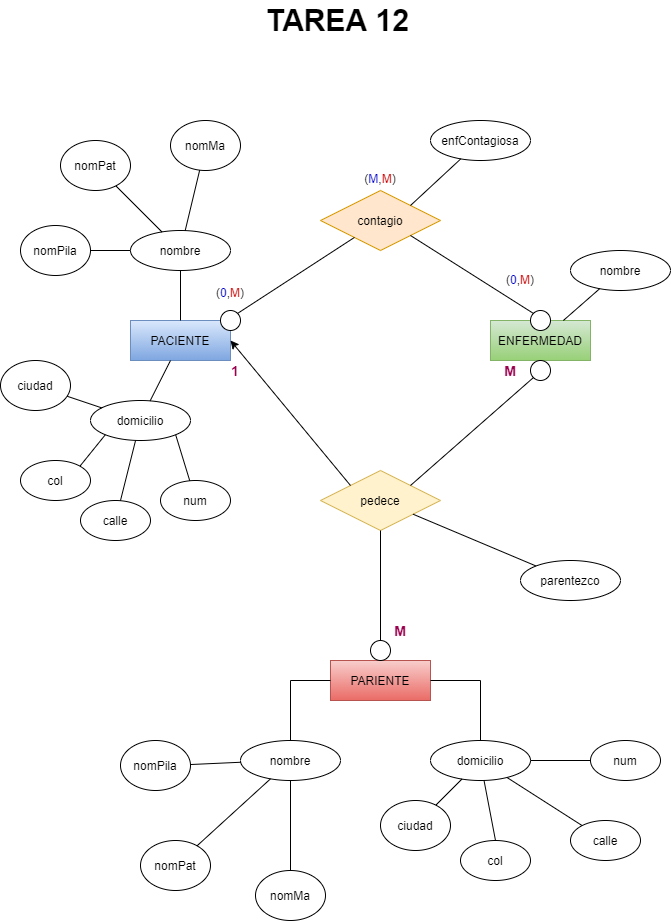

The diagram above was exported from draw.io. Its source (the exported page's mxGraphModel, read from the mxfile embedded in the PNG):
<mxGraphModel dx="786" dy="611" grid="1" gridSize="10" guides="1" tooltips="1" connect="1" arrows="1" fold="1" page="1" pageScale="1" pageWidth="850" pageHeight="1100" math="0" shadow="0">
  <root>
    <mxCell id="BK33DuZnYbcVaP9sIVmj-0" />
    <mxCell id="BK33DuZnYbcVaP9sIVmj-1" parent="BK33DuZnYbcVaP9sIVmj-0" />
    <mxCell id="sBqvR7D--QeqVJmk68_x-0" value="PACIENTE" style="whiteSpace=wrap;html=1;align=center;gradientColor=#7ea6e0;fillColor=#dae8fc;strokeColor=#6c8ebf;" vertex="1" parent="BK33DuZnYbcVaP9sIVmj-1">
      <mxGeometry x="200" y="380" width="100" height="40" as="geometry" />
    </mxCell>
    <mxCell id="sBqvR7D--QeqVJmk68_x-1" value="ENFERMEDAD" style="whiteSpace=wrap;html=1;align=center;gradientColor=#97d077;fillColor=#d5e8d4;strokeColor=#82b366;" vertex="1" parent="BK33DuZnYbcVaP9sIVmj-1">
      <mxGeometry x="560" y="380" width="100" height="40" as="geometry" />
    </mxCell>
    <mxCell id="sBqvR7D--QeqVJmk68_x-2" value="PARIENTE" style="whiteSpace=wrap;html=1;align=center;gradientColor=#ea6b66;fillColor=#f8cecc;strokeColor=#b85450;" vertex="1" parent="BK33DuZnYbcVaP9sIVmj-1">
      <mxGeometry x="400" y="720" width="100" height="40" as="geometry" />
    </mxCell>
    <mxCell id="sBqvR7D--QeqVJmk68_x-3" value="contagio" style="shape=rhombus;perimeter=rhombusPerimeter;whiteSpace=wrap;html=1;align=center;fillColor=#ffe6cc;strokeColor=#d79b00;" vertex="1" parent="BK33DuZnYbcVaP9sIVmj-1">
      <mxGeometry x="390" y="250" width="120" height="60" as="geometry" />
    </mxCell>
    <mxCell id="sBqvR7D--QeqVJmk68_x-4" value="pedece" style="shape=rhombus;perimeter=rhombusPerimeter;whiteSpace=wrap;html=1;align=center;fillColor=#fff2cc;strokeColor=#d6b656;" vertex="1" parent="BK33DuZnYbcVaP9sIVmj-1">
      <mxGeometry x="390" y="530" width="120" height="60" as="geometry" />
    </mxCell>
    <mxCell id="sBqvR7D--QeqVJmk68_x-6" value="nombre" style="ellipse;whiteSpace=wrap;html=1;align=center;" vertex="1" parent="BK33DuZnYbcVaP9sIVmj-1">
      <mxGeometry x="200" y="290" width="100" height="40" as="geometry" />
    </mxCell>
    <mxCell id="sBqvR7D--QeqVJmk68_x-7" value="domicilio" style="ellipse;whiteSpace=wrap;html=1;align=center;" vertex="1" parent="BK33DuZnYbcVaP9sIVmj-1">
      <mxGeometry x="160" y="460" width="100" height="40" as="geometry" />
    </mxCell>
    <mxCell id="sBqvR7D--QeqVJmk68_x-8" value="ciudad" style="ellipse;whiteSpace=wrap;html=1;align=center;" vertex="1" parent="BK33DuZnYbcVaP9sIVmj-1">
      <mxGeometry x="70" y="420" width="70" height="50" as="geometry" />
    </mxCell>
    <mxCell id="sBqvR7D--QeqVJmk68_x-9" value="calle" style="ellipse;whiteSpace=wrap;html=1;align=center;" vertex="1" parent="BK33DuZnYbcVaP9sIVmj-1">
      <mxGeometry x="150" y="560" width="70" height="40" as="geometry" />
    </mxCell>
    <mxCell id="sBqvR7D--QeqVJmk68_x-10" value="num" style="ellipse;whiteSpace=wrap;html=1;align=center;" vertex="1" parent="BK33DuZnYbcVaP9sIVmj-1">
      <mxGeometry x="230" y="540" width="70" height="40" as="geometry" />
    </mxCell>
    <mxCell id="sBqvR7D--QeqVJmk68_x-11" value="col" style="ellipse;whiteSpace=wrap;html=1;align=center;" vertex="1" parent="BK33DuZnYbcVaP9sIVmj-1">
      <mxGeometry x="90" y="520" width="70" height="40" as="geometry" />
    </mxCell>
    <mxCell id="sBqvR7D--QeqVJmk68_x-12" value="" style="endArrow=none;html=1;rounded=0;" edge="1" parent="BK33DuZnYbcVaP9sIVmj-1" source="sBqvR7D--QeqVJmk68_x-6" target="sBqvR7D--QeqVJmk68_x-0">
      <mxGeometry relative="1" as="geometry">
        <mxPoint x="170" y="500" as="sourcePoint" />
        <mxPoint x="330" y="500" as="targetPoint" />
      </mxGeometry>
    </mxCell>
    <mxCell id="sBqvR7D--QeqVJmk68_x-13" value="" style="endArrow=none;html=1;rounded=0;" edge="1" parent="BK33DuZnYbcVaP9sIVmj-1" source="sBqvR7D--QeqVJmk68_x-8" target="sBqvR7D--QeqVJmk68_x-7">
      <mxGeometry relative="1" as="geometry">
        <mxPoint x="260" y="340" as="sourcePoint" />
        <mxPoint x="260" y="390" as="targetPoint" />
      </mxGeometry>
    </mxCell>
    <mxCell id="sBqvR7D--QeqVJmk68_x-14" value="" style="endArrow=none;html=1;rounded=0;" edge="1" parent="BK33DuZnYbcVaP9sIVmj-1" source="sBqvR7D--QeqVJmk68_x-7" target="sBqvR7D--QeqVJmk68_x-0">
      <mxGeometry relative="1" as="geometry">
        <mxPoint x="144.806946917843" y="437.3648628424902" as="sourcePoint" />
        <mxPoint x="195.19305308215712" y="472.63513715751003" as="targetPoint" />
      </mxGeometry>
    </mxCell>
    <mxCell id="sBqvR7D--QeqVJmk68_x-15" value="" style="endArrow=none;html=1;rounded=0;exitX=1;exitY=0;exitDx=0;exitDy=0;entryX=0;entryY=1;entryDx=0;entryDy=0;" edge="1" parent="BK33DuZnYbcVaP9sIVmj-1" source="sBqvR7D--QeqVJmk68_x-11" target="sBqvR7D--QeqVJmk68_x-7">
      <mxGeometry relative="1" as="geometry">
        <mxPoint x="229.8058067569142" y="470.38838648617184" as="sourcePoint" />
        <mxPoint x="250" y="430" as="targetPoint" />
      </mxGeometry>
    </mxCell>
    <mxCell id="sBqvR7D--QeqVJmk68_x-16" value="" style="endArrow=none;html=1;rounded=0;" edge="1" parent="BK33DuZnYbcVaP9sIVmj-1" source="sBqvR7D--QeqVJmk68_x-9" target="sBqvR7D--QeqVJmk68_x-7">
      <mxGeometry relative="1" as="geometry">
        <mxPoint x="120" y="570" as="sourcePoint" />
        <mxPoint x="184.6446609406736" y="504.1421356237306" as="targetPoint" />
      </mxGeometry>
    </mxCell>
    <mxCell id="sBqvR7D--QeqVJmk68_x-17" value="" style="endArrow=none;html=1;rounded=0;entryX=1;entryY=1;entryDx=0;entryDy=0;" edge="1" parent="BK33DuZnYbcVaP9sIVmj-1" source="sBqvR7D--QeqVJmk68_x-10" target="sBqvR7D--QeqVJmk68_x-7">
      <mxGeometry relative="1" as="geometry">
        <mxPoint x="167.8501392207104" y="620.2480367995026" as="sourcePoint" />
        <mxPoint x="212.05745409944223" y="509.74605161388695" as="targetPoint" />
      </mxGeometry>
    </mxCell>
    <mxCell id="sBqvR7D--QeqVJmk68_x-18" value="nomPila" style="ellipse;whiteSpace=wrap;html=1;align=center;" vertex="1" parent="BK33DuZnYbcVaP9sIVmj-1">
      <mxGeometry x="90" y="285" width="70" height="50" as="geometry" />
    </mxCell>
    <mxCell id="sBqvR7D--QeqVJmk68_x-19" value="nomPat" style="ellipse;whiteSpace=wrap;html=1;align=center;" vertex="1" parent="BK33DuZnYbcVaP9sIVmj-1">
      <mxGeometry x="130" y="200" width="70" height="50" as="geometry" />
    </mxCell>
    <mxCell id="sBqvR7D--QeqVJmk68_x-20" value="nomMa" style="ellipse;whiteSpace=wrap;html=1;align=center;" vertex="1" parent="BK33DuZnYbcVaP9sIVmj-1">
      <mxGeometry x="240" y="180" width="70" height="50" as="geometry" />
    </mxCell>
    <mxCell id="sBqvR7D--QeqVJmk68_x-21" value="" style="endArrow=none;html=1;rounded=0;" edge="1" parent="BK33DuZnYbcVaP9sIVmj-1" source="sBqvR7D--QeqVJmk68_x-18" target="sBqvR7D--QeqVJmk68_x-6">
      <mxGeometry relative="1" as="geometry">
        <mxPoint x="260" y="340" as="sourcePoint" />
        <mxPoint x="260" y="390" as="targetPoint" />
      </mxGeometry>
    </mxCell>
    <mxCell id="sBqvR7D--QeqVJmk68_x-22" value="" style="endArrow=none;html=1;rounded=0;" edge="1" parent="BK33DuZnYbcVaP9sIVmj-1" source="sBqvR7D--QeqVJmk68_x-19" target="sBqvR7D--QeqVJmk68_x-6">
      <mxGeometry relative="1" as="geometry">
        <mxPoint x="168.67608894212083" y="311.81089439278855" as="sourcePoint" />
        <mxPoint x="209.99999999999875" y="320" as="targetPoint" />
      </mxGeometry>
    </mxCell>
    <mxCell id="sBqvR7D--QeqVJmk68_x-23" value="" style="endArrow=none;html=1;rounded=0;" edge="1" parent="BK33DuZnYbcVaP9sIVmj-1" source="sBqvR7D--QeqVJmk68_x-20" target="sBqvR7D--QeqVJmk68_x-6">
      <mxGeometry relative="1" as="geometry">
        <mxPoint x="243.10671845571142" y="269.3201553671345" as="sourcePoint" />
        <mxPoint x="253.3918139954551" y="300.1754419863653" as="targetPoint" />
      </mxGeometry>
    </mxCell>
    <mxCell id="sBqvR7D--QeqVJmk68_x-24" value="nombre" style="ellipse;whiteSpace=wrap;html=1;align=center;" vertex="1" parent="BK33DuZnYbcVaP9sIVmj-1">
      <mxGeometry x="640" y="310" width="100" height="40" as="geometry" />
    </mxCell>
    <mxCell id="sBqvR7D--QeqVJmk68_x-25" value="" style="endArrow=none;html=1;rounded=0;" edge="1" parent="BK33DuZnYbcVaP9sIVmj-1" source="sBqvR7D--QeqVJmk68_x-24" target="sBqvR7D--QeqVJmk68_x-1">
      <mxGeometry relative="1" as="geometry">
        <mxPoint x="580.0043077918704" y="309.995080507333" as="sourcePoint" />
        <mxPoint x="582.51" y="370.79999999999995" as="targetPoint" />
      </mxGeometry>
    </mxCell>
    <mxCell id="sBqvR7D--QeqVJmk68_x-27" value="nombre" style="ellipse;whiteSpace=wrap;html=1;align=center;" vertex="1" parent="BK33DuZnYbcVaP9sIVmj-1">
      <mxGeometry x="310" y="800" width="100" height="40" as="geometry" />
    </mxCell>
    <mxCell id="sBqvR7D--QeqVJmk68_x-28" value="nomPila" style="ellipse;whiteSpace=wrap;html=1;align=center;" vertex="1" parent="BK33DuZnYbcVaP9sIVmj-1">
      <mxGeometry x="190" y="800" width="70" height="50" as="geometry" />
    </mxCell>
    <mxCell id="sBqvR7D--QeqVJmk68_x-29" value="nomPat" style="ellipse;whiteSpace=wrap;html=1;align=center;" vertex="1" parent="BK33DuZnYbcVaP9sIVmj-1">
      <mxGeometry x="210" y="900" width="70" height="50" as="geometry" />
    </mxCell>
    <mxCell id="sBqvR7D--QeqVJmk68_x-30" value="nomMa" style="ellipse;whiteSpace=wrap;html=1;align=center;" vertex="1" parent="BK33DuZnYbcVaP9sIVmj-1">
      <mxGeometry x="325" y="930" width="70" height="50" as="geometry" />
    </mxCell>
    <mxCell id="sBqvR7D--QeqVJmk68_x-34" value="" style="endArrow=none;html=1;rounded=0;" edge="1" parent="BK33DuZnYbcVaP9sIVmj-1" source="sBqvR7D--QeqVJmk68_x-28" target="sBqvR7D--QeqVJmk68_x-27">
      <mxGeometry relative="1" as="geometry">
        <mxPoint x="294.8697474683058" y="790.3010101267768" as="sourcePoint" />
        <mxPoint x="310.0027762154195" y="730.0030486518737" as="targetPoint" />
      </mxGeometry>
    </mxCell>
    <mxCell id="sBqvR7D--QeqVJmk68_x-35" value="" style="endArrow=none;html=1;rounded=0;" edge="1" parent="BK33DuZnYbcVaP9sIVmj-1" source="sBqvR7D--QeqVJmk68_x-29" target="sBqvR7D--QeqVJmk68_x-27">
      <mxGeometry relative="1" as="geometry">
        <mxPoint x="292.55955256939774" y="835.828295050874" as="sourcePoint" />
        <mxPoint x="343.7298625918304" y="821.2908866494049" as="targetPoint" />
      </mxGeometry>
    </mxCell>
    <mxCell id="sBqvR7D--QeqVJmk68_x-36" value="" style="endArrow=none;html=1;rounded=0;" edge="1" parent="BK33DuZnYbcVaP9sIVmj-1" source="sBqvR7D--QeqVJmk68_x-30" target="sBqvR7D--QeqVJmk68_x-27">
      <mxGeometry relative="1" as="geometry">
        <mxPoint x="309.9850040418521" y="922.4072246753615" as="sourcePoint" />
        <mxPoint x="372.11686747198314" y="829.3246987920254" as="targetPoint" />
      </mxGeometry>
    </mxCell>
    <mxCell id="sBqvR7D--QeqVJmk68_x-38" value="domicilio" style="ellipse;whiteSpace=wrap;html=1;align=center;" vertex="1" parent="BK33DuZnYbcVaP9sIVmj-1">
      <mxGeometry x="500" y="800" width="100" height="40" as="geometry" />
    </mxCell>
    <mxCell id="sBqvR7D--QeqVJmk68_x-39" value="calle" style="ellipse;whiteSpace=wrap;html=1;align=center;" vertex="1" parent="BK33DuZnYbcVaP9sIVmj-1">
      <mxGeometry x="640" y="880" width="70" height="40" as="geometry" />
    </mxCell>
    <mxCell id="sBqvR7D--QeqVJmk68_x-40" value="num" style="ellipse;whiteSpace=wrap;html=1;align=center;" vertex="1" parent="BK33DuZnYbcVaP9sIVmj-1">
      <mxGeometry x="660" y="800" width="70" height="40" as="geometry" />
    </mxCell>
    <mxCell id="sBqvR7D--QeqVJmk68_x-41" value="col" style="ellipse;whiteSpace=wrap;html=1;align=center;" vertex="1" parent="BK33DuZnYbcVaP9sIVmj-1">
      <mxGeometry x="530" y="900" width="70" height="40" as="geometry" />
    </mxCell>
    <mxCell id="sBqvR7D--QeqVJmk68_x-42" value="" style="endArrow=none;html=1;rounded=0;" edge="1" parent="BK33DuZnYbcVaP9sIVmj-1" target="sBqvR7D--QeqVJmk68_x-38" source="sBqvR7D--QeqVJmk68_x-2">
      <mxGeometry relative="1" as="geometry">
        <mxPoint x="536.6147126524022" y="779.996420364208" as="sourcePoint" />
        <mxPoint x="660" y="714.27" as="targetPoint" />
        <Array as="points">
          <mxPoint x="550" y="740" />
        </Array>
      </mxGeometry>
    </mxCell>
    <mxCell id="sBqvR7D--QeqVJmk68_x-43" value="" style="endArrow=none;html=1;rounded=0;exitX=0.5;exitY=0;exitDx=0;exitDy=0;" edge="1" parent="BK33DuZnYbcVaP9sIVmj-1" source="sBqvR7D--QeqVJmk68_x-41" target="sBqvR7D--QeqVJmk68_x-38">
      <mxGeometry relative="1" as="geometry">
        <mxPoint x="629.8058067569142" y="794.6583864861718" as="sourcePoint" />
        <mxPoint x="650" y="754.27" as="targetPoint" />
      </mxGeometry>
    </mxCell>
    <mxCell id="sBqvR7D--QeqVJmk68_x-44" value="" style="endArrow=none;html=1;rounded=0;" edge="1" parent="BK33DuZnYbcVaP9sIVmj-1" source="sBqvR7D--QeqVJmk68_x-39" target="sBqvR7D--QeqVJmk68_x-38">
      <mxGeometry relative="1" as="geometry">
        <mxPoint x="520" y="894.27" as="sourcePoint" />
        <mxPoint x="584.6446609406736" y="828.4121356237306" as="targetPoint" />
      </mxGeometry>
    </mxCell>
    <mxCell id="sBqvR7D--QeqVJmk68_x-45" value="" style="endArrow=none;html=1;rounded=0;" edge="1" parent="BK33DuZnYbcVaP9sIVmj-1" source="sBqvR7D--QeqVJmk68_x-40" target="sBqvR7D--QeqVJmk68_x-38">
      <mxGeometry relative="1" as="geometry">
        <mxPoint x="567.8501392207104" y="944.5180367995026" as="sourcePoint" />
        <mxPoint x="612.0574540994422" y="834.0160516138869" as="targetPoint" />
      </mxGeometry>
    </mxCell>
    <mxCell id="sBqvR7D--QeqVJmk68_x-47" value="ciudad" style="ellipse;whiteSpace=wrap;html=1;align=center;" vertex="1" parent="BK33DuZnYbcVaP9sIVmj-1">
      <mxGeometry x="450" y="860" width="70" height="50" as="geometry" />
    </mxCell>
    <mxCell id="sBqvR7D--QeqVJmk68_x-48" value="" style="endArrow=none;html=1;rounded=0;" edge="1" parent="BK33DuZnYbcVaP9sIVmj-1" source="sBqvR7D--QeqVJmk68_x-47" target="sBqvR7D--QeqVJmk68_x-38">
      <mxGeometry relative="1" as="geometry">
        <mxPoint x="575" y="910" as="sourcePoint" />
        <mxPoint x="563.5206514903593" y="849.9503584453705" as="targetPoint" />
      </mxGeometry>
    </mxCell>
    <mxCell id="sBqvR7D--QeqVJmk68_x-49" value="" style="endArrow=none;html=1;rounded=0;entryX=0;entryY=0.5;entryDx=0;entryDy=0;exitX=0.5;exitY=0;exitDx=0;exitDy=0;" edge="1" parent="BK33DuZnYbcVaP9sIVmj-1" source="sBqvR7D--QeqVJmk68_x-27" target="sBqvR7D--QeqVJmk68_x-2">
      <mxGeometry relative="1" as="geometry">
        <mxPoint x="269.97356393219616" y="834.0285121129943" as="sourcePoint" />
        <mxPoint x="320.1912638025383" y="831.7476749542968" as="targetPoint" />
        <Array as="points">
          <mxPoint x="360" y="740" />
        </Array>
      </mxGeometry>
    </mxCell>
    <mxCell id="sBqvR7D--QeqVJmk68_x-51" value="parentezco" style="ellipse;whiteSpace=wrap;html=1;align=center;" vertex="1" parent="BK33DuZnYbcVaP9sIVmj-1">
      <mxGeometry x="590" y="620" width="100" height="40" as="geometry" />
    </mxCell>
    <mxCell id="sBqvR7D--QeqVJmk68_x-52" value="" style="endArrow=none;html=1;rounded=0;" edge="1" parent="BK33DuZnYbcVaP9sIVmj-1" source="sBqvR7D--QeqVJmk68_x-51" target="sBqvR7D--QeqVJmk68_x-4">
      <mxGeometry relative="1" as="geometry">
        <mxPoint x="560.000000000007" y="610" as="sourcePoint" />
        <mxPoint x="500.0000000000025" y="610" as="targetPoint" />
      </mxGeometry>
    </mxCell>
    <mxCell id="J-V52yMlb-MeVOkWihcM-0" value="(&lt;font color=&quot;#0000cc&quot;&gt;0&lt;/font&gt;,&lt;font color=&quot;#cc0000&quot;&gt;M&lt;/font&gt;)" style="text;html=1;strokeColor=none;fillColor=none;align=center;verticalAlign=middle;whiteSpace=wrap;rounded=0;" vertex="1" parent="BK33DuZnYbcVaP9sIVmj-1">
      <mxGeometry x="570" y="327" width="40" height="23" as="geometry" />
    </mxCell>
    <mxCell id="J-V52yMlb-MeVOkWihcM-1" value="" style="endArrow=none;html=1;rounded=0;entryX=0.5;entryY=0;entryDx=0;entryDy=0;" edge="1" parent="BK33DuZnYbcVaP9sIVmj-1" source="J-V52yMlb-MeVOkWihcM-2" target="sBqvR7D--QeqVJmk68_x-2">
      <mxGeometry relative="1" as="geometry">
        <mxPoint x="330" y="620" as="sourcePoint" />
        <mxPoint x="490" y="620" as="targetPoint" />
      </mxGeometry>
    </mxCell>
    <mxCell id="J-V52yMlb-MeVOkWihcM-2" value="" style="ellipse;whiteSpace=wrap;html=1;aspect=fixed;" vertex="1" parent="BK33DuZnYbcVaP9sIVmj-1">
      <mxGeometry x="440" y="700" width="20" height="20" as="geometry" />
    </mxCell>
    <mxCell id="J-V52yMlb-MeVOkWihcM-3" value="" style="endArrow=none;html=1;rounded=0;entryX=0.5;entryY=0;entryDx=0;entryDy=0;" edge="1" parent="BK33DuZnYbcVaP9sIVmj-1" source="sBqvR7D--QeqVJmk68_x-4" target="J-V52yMlb-MeVOkWihcM-2">
      <mxGeometry relative="1" as="geometry">
        <mxPoint x="450" y="590" as="sourcePoint" />
        <mxPoint x="450" y="720" as="targetPoint" />
      </mxGeometry>
    </mxCell>
    <mxCell id="J-V52yMlb-MeVOkWihcM-4" value="enfContagiosa" style="ellipse;whiteSpace=wrap;html=1;align=center;" vertex="1" parent="BK33DuZnYbcVaP9sIVmj-1">
      <mxGeometry x="500" y="180" width="100" height="40" as="geometry" />
    </mxCell>
    <mxCell id="J-V52yMlb-MeVOkWihcM-5" value="" style="endArrow=none;html=1;rounded=0;entryX=1;entryY=0;entryDx=0;entryDy=0;" edge="1" parent="BK33DuZnYbcVaP9sIVmj-1" source="J-V52yMlb-MeVOkWihcM-4" target="sBqvR7D--QeqVJmk68_x-3">
      <mxGeometry relative="1" as="geometry">
        <mxPoint x="679.2550264874553" y="358.19734518644236" as="sourcePoint" />
        <mxPoint x="642.8571428571429" y="390" as="targetPoint" />
      </mxGeometry>
    </mxCell>
    <mxCell id="J-V52yMlb-MeVOkWihcM-7" value="M" style="text;html=1;strokeColor=none;fillColor=none;align=center;verticalAlign=middle;whiteSpace=wrap;rounded=0;fontColor=#99004D;fontStyle=1;fontSize=14;" vertex="1" parent="BK33DuZnYbcVaP9sIVmj-1">
      <mxGeometry x="450" y="680" width="40" height="20" as="geometry" />
    </mxCell>
    <mxCell id="J-V52yMlb-MeVOkWihcM-8" value="(&lt;font color=&quot;#0000cc&quot;&gt;0&lt;/font&gt;,&lt;font color=&quot;#cc0000&quot;&gt;M&lt;/font&gt;)" style="text;html=1;strokeColor=none;fillColor=none;align=center;verticalAlign=middle;whiteSpace=wrap;rounded=0;" vertex="1" parent="BK33DuZnYbcVaP9sIVmj-1">
      <mxGeometry x="280" y="340" width="40" height="23" as="geometry" />
    </mxCell>
    <mxCell id="J-V52yMlb-MeVOkWihcM-12" value="" style="ellipse;whiteSpace=wrap;html=1;aspect=fixed;" vertex="1" parent="BK33DuZnYbcVaP9sIVmj-1">
      <mxGeometry x="600" y="420" width="20" height="20" as="geometry" />
    </mxCell>
    <mxCell id="J-V52yMlb-MeVOkWihcM-13" value="" style="endArrow=none;html=1;rounded=0;entryX=0;entryY=1;entryDx=0;entryDy=0;exitX=1;exitY=0;exitDx=0;exitDy=0;" edge="1" parent="BK33DuZnYbcVaP9sIVmj-1" source="sBqvR7D--QeqVJmk68_x-4" target="J-V52yMlb-MeVOkWihcM-12">
      <mxGeometry relative="1" as="geometry">
        <mxPoint x="480" y="545" as="sourcePoint" />
        <mxPoint x="610" y="420" as="targetPoint" />
      </mxGeometry>
    </mxCell>
    <mxCell id="J-V52yMlb-MeVOkWihcM-16" value="" style="endArrow=classic;html=1;fontSize=14;fontColor=#99004D;entryX=1;entryY=0.5;entryDx=0;entryDy=0;exitX=0;exitY=0;exitDx=0;exitDy=0;" edge="1" parent="BK33DuZnYbcVaP9sIVmj-1" source="sBqvR7D--QeqVJmk68_x-4" target="sBqvR7D--QeqVJmk68_x-0">
      <mxGeometry width="50" height="50" relative="1" as="geometry">
        <mxPoint x="400" y="550" as="sourcePoint" />
        <mxPoint x="450" y="500" as="targetPoint" />
      </mxGeometry>
    </mxCell>
    <mxCell id="J-V52yMlb-MeVOkWihcM-17" value="" style="endArrow=none;html=1;rounded=0;exitX=1;exitY=0;exitDx=0;exitDy=0;" edge="1" parent="BK33DuZnYbcVaP9sIVmj-1" source="J-V52yMlb-MeVOkWihcM-19" target="sBqvR7D--QeqVJmk68_x-3">
      <mxGeometry relative="1" as="geometry">
        <mxPoint x="490" y="555" as="sourcePoint" />
        <mxPoint x="612.9289321881347" y="447.0710678118653" as="targetPoint" />
      </mxGeometry>
    </mxCell>
    <mxCell id="J-V52yMlb-MeVOkWihcM-18" value="" style="endArrow=none;html=1;rounded=0;exitX=1;exitY=1;exitDx=0;exitDy=0;entryX=0.5;entryY=0;entryDx=0;entryDy=0;" edge="1" parent="BK33DuZnYbcVaP9sIVmj-1" source="J-V52yMlb-MeVOkWihcM-21" target="sBqvR7D--QeqVJmk68_x-1">
      <mxGeometry relative="1" as="geometry">
        <mxPoint x="310" y="390" as="sourcePoint" />
        <mxPoint x="434.2857142857142" y="307.1428571428571" as="targetPoint" />
      </mxGeometry>
    </mxCell>
    <mxCell id="J-V52yMlb-MeVOkWihcM-19" value="" style="ellipse;whiteSpace=wrap;html=1;aspect=fixed;" vertex="1" parent="BK33DuZnYbcVaP9sIVmj-1">
      <mxGeometry x="290" y="370" width="20" height="20" as="geometry" />
    </mxCell>
    <mxCell id="J-V52yMlb-MeVOkWihcM-20" value="" style="endArrow=none;html=1;rounded=0;exitX=1;exitY=0;exitDx=0;exitDy=0;" edge="1" parent="BK33DuZnYbcVaP9sIVmj-1" source="sBqvR7D--QeqVJmk68_x-0" target="J-V52yMlb-MeVOkWihcM-19">
      <mxGeometry relative="1" as="geometry">
        <mxPoint x="300" y="380" as="sourcePoint" />
        <mxPoint x="424.2857142857142" y="297.1428571428571" as="targetPoint" />
      </mxGeometry>
    </mxCell>
    <mxCell id="J-V52yMlb-MeVOkWihcM-21" value="" style="ellipse;whiteSpace=wrap;html=1;aspect=fixed;" vertex="1" parent="BK33DuZnYbcVaP9sIVmj-1">
      <mxGeometry x="600" y="370" width="20" height="20" as="geometry" />
    </mxCell>
    <mxCell id="J-V52yMlb-MeVOkWihcM-22" value="" style="endArrow=none;html=1;rounded=0;exitX=1;exitY=1;exitDx=0;exitDy=0;entryX=0;entryY=0;entryDx=0;entryDy=0;" edge="1" parent="BK33DuZnYbcVaP9sIVmj-1" source="sBqvR7D--QeqVJmk68_x-3" target="J-V52yMlb-MeVOkWihcM-21">
      <mxGeometry relative="1" as="geometry">
        <mxPoint x="480" y="295" as="sourcePoint" />
        <mxPoint x="610" y="380" as="targetPoint" />
      </mxGeometry>
    </mxCell>
    <mxCell id="J-V52yMlb-MeVOkWihcM-23" value="M" style="text;html=1;strokeColor=none;fillColor=none;align=center;verticalAlign=middle;whiteSpace=wrap;rounded=0;fontColor=#99004D;fontStyle=1;fontSize=14;" vertex="1" parent="BK33DuZnYbcVaP9sIVmj-1">
      <mxGeometry x="560" y="420" width="40" height="20" as="geometry" />
    </mxCell>
    <mxCell id="J-V52yMlb-MeVOkWihcM-24" value="1" style="text;html=1;strokeColor=none;fillColor=none;align=center;verticalAlign=middle;whiteSpace=wrap;rounded=0;fontColor=#99004D;fontStyle=1;fontSize=14;" vertex="1" parent="BK33DuZnYbcVaP9sIVmj-1">
      <mxGeometry x="285" y="420" width="40" height="20" as="geometry" />
    </mxCell>
    <mxCell id="J-V52yMlb-MeVOkWihcM-25" value="(&lt;font color=&quot;#0000cc&quot;&gt;M&lt;/font&gt;,&lt;font color=&quot;#cc0000&quot;&gt;M&lt;/font&gt;)" style="text;html=1;strokeColor=none;fillColor=none;align=center;verticalAlign=middle;whiteSpace=wrap;rounded=0;" vertex="1" parent="BK33DuZnYbcVaP9sIVmj-1">
      <mxGeometry x="430" y="227" width="40" height="23" as="geometry" />
    </mxCell>
    <mxCell id="J-V52yMlb-MeVOkWihcM-26" value="TAREA 12" style="text;html=1;strokeColor=none;fillColor=none;align=center;verticalAlign=middle;whiteSpace=wrap;rounded=0;fontSize=30;fontStyle=1" vertex="1" parent="BK33DuZnYbcVaP9sIVmj-1">
      <mxGeometry x="320" y="60" width="175" height="40" as="geometry" />
    </mxCell>
  </root>
</mxGraphModel>